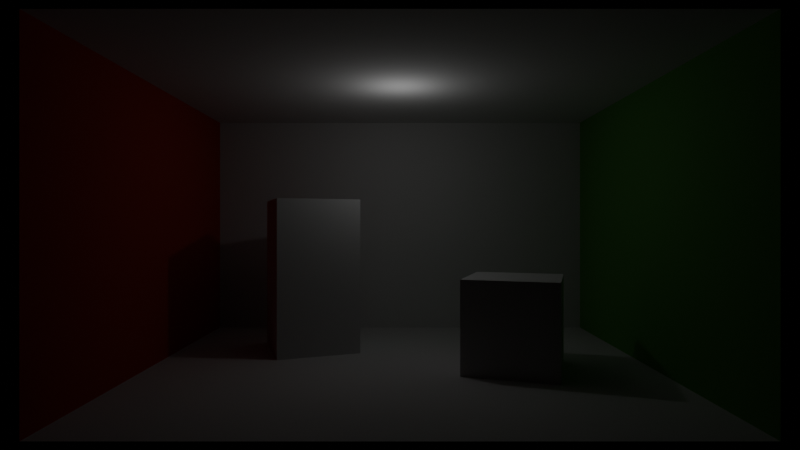 # Source: cornell.blend  (saved by Blender 5.2.44; exported with 4.5.12 LTS)
import bpy
from mathutils import Matrix  # noqa: F401  (used for matrix-valued properties, if any)

bpy.ops.wm.read_factory_settings(use_empty=True)
scene = bpy.context.scene
scene.name = 'Scene'

# ---- materials (node trees are filled in below, after node groups)
mat_mat_floor = bpy.data.materials.new('Mat_Floor')
mat_mat_ceiling = bpy.data.materials.new('Mat_Ceiling')
mat_mat_backwall = bpy.data.materials.new('Mat_BackWall')
mat_mat_leftwall = bpy.data.materials.new('Mat_LeftWall')
mat_mat_rightwall = bpy.data.materials.new('Mat_RightWall')
mat_mat_tallblock = bpy.data.materials.new('Mat_TallBlock')
mat_mat_shortblock = bpy.data.materials.new('Mat_ShortBlock')

# ---- material node trees
mat_mat_floor.use_nodes = True; mat_mat_floor.node_tree.nodes.clear()
_N = mat_mat_floor.node_tree.nodes; _L = mat_mat_floor.node_tree.links
n0 = _N.new('ShaderNodeBsdfPrincipled'); n0.name = 'Principled BSDF'; n0.location = (-200, 100)
n0.distribution = 'GGX'
n0.inputs[0].default_value = (0.75, 0.75, 0.75, 1.0)
n0.inputs[2].default_value = 1.0
n0.inputs[10].default_value = 0.005
n1 = _N.new('ShaderNodeOutputMaterial'); n1.name = 'Material Output'; n1.location = (200, 100)
_L.new(n0.outputs[0], n1.inputs[0])
n1.is_active_output = True
mat_mat_ceiling.use_nodes = True; mat_mat_ceiling.node_tree.nodes.clear()
_N = mat_mat_ceiling.node_tree.nodes; _L = mat_mat_ceiling.node_tree.links
n0 = _N.new('ShaderNodeBsdfPrincipled'); n0.name = 'Principled BSDF'; n0.location = (-200, 100)
n0.distribution = 'GGX'
n0.inputs[0].default_value = (0.75, 0.75, 0.75, 1.0)
n0.inputs[2].default_value = 1.0
n0.inputs[10].default_value = 0.005
n1 = _N.new('ShaderNodeOutputMaterial'); n1.name = 'Material Output'; n1.location = (200, 100)
_L.new(n0.outputs[0], n1.inputs[0])
n1.is_active_output = True
mat_mat_backwall.use_nodes = True; mat_mat_backwall.node_tree.nodes.clear()
_N = mat_mat_backwall.node_tree.nodes; _L = mat_mat_backwall.node_tree.links
n0 = _N.new('ShaderNodeBsdfPrincipled'); n0.name = 'Principled BSDF'; n0.location = (-200, 100)
n0.distribution = 'GGX'
n0.inputs[0].default_value = (0.75, 0.75, 0.75, 1.0)
n0.inputs[2].default_value = 1.0
n0.inputs[10].default_value = 0.005
n1 = _N.new('ShaderNodeOutputMaterial'); n1.name = 'Material Output'; n1.location = (200, 100)
_L.new(n0.outputs[0], n1.inputs[0])
n1.is_active_output = True
mat_mat_leftwall.use_nodes = True; mat_mat_leftwall.node_tree.nodes.clear()
_N = mat_mat_leftwall.node_tree.nodes; _L = mat_mat_leftwall.node_tree.links
n0 = _N.new('ShaderNodeBsdfPrincipled'); n0.name = 'Principled BSDF'; n0.location = (-200, 100)
n0.distribution = 'GGX'
n0.inputs[0].default_value = (0.63, 0.065, 0.05, 1.0)
n0.inputs[2].default_value = 1.0
n0.inputs[10].default_value = 0.005
n1 = _N.new('ShaderNodeOutputMaterial'); n1.name = 'Material Output'; n1.location = (200, 100)
_L.new(n0.outputs[0], n1.inputs[0])
n1.is_active_output = True
mat_mat_rightwall.use_nodes = True; mat_mat_rightwall.node_tree.nodes.clear()
_N = mat_mat_rightwall.node_tree.nodes; _L = mat_mat_rightwall.node_tree.links
n0 = _N.new('ShaderNodeBsdfPrincipled'); n0.name = 'Principled BSDF'; n0.location = (-200, 100)
n0.distribution = 'GGX'
n0.inputs[0].default_value = (0.14, 0.45, 0.091, 1.0)
n0.inputs[2].default_value = 1.0
n0.inputs[10].default_value = 0.005
n1 = _N.new('ShaderNodeOutputMaterial'); n1.name = 'Material Output'; n1.location = (200, 100)
_L.new(n0.outputs[0], n1.inputs[0])
n1.is_active_output = True
mat_mat_tallblock.use_nodes = True; mat_mat_tallblock.node_tree.nodes.clear()
_N = mat_mat_tallblock.node_tree.nodes; _L = mat_mat_tallblock.node_tree.links
n0 = _N.new('ShaderNodeBsdfPrincipled'); n0.name = 'Principled BSDF'; n0.location = (-200, 100)
n0.distribution = 'GGX'
n0.inputs[0].default_value = (0.75, 0.75, 0.75, 1.0)
n0.inputs[2].default_value = 1.0
n0.inputs[10].default_value = 0.005
n1 = _N.new('ShaderNodeOutputMaterial'); n1.name = 'Material Output'; n1.location = (200, 100)
_L.new(n0.outputs[0], n1.inputs[0])
n1.is_active_output = True
mat_mat_shortblock.use_nodes = True; mat_mat_shortblock.node_tree.nodes.clear()
_N = mat_mat_shortblock.node_tree.nodes; _L = mat_mat_shortblock.node_tree.links
n0 = _N.new('ShaderNodeBsdfPrincipled'); n0.name = 'Principled BSDF'; n0.location = (-200, 100)
n0.distribution = 'GGX'
n0.inputs[0].default_value = (0.75, 0.75, 0.75, 1.0)
n0.inputs[2].default_value = 1.0
n0.inputs[10].default_value = 0.005
n1 = _N.new('ShaderNodeOutputMaterial'); n1.name = 'Material Output'; n1.location = (200, 100)
_L.new(n0.outputs[0], n1.inputs[0])
n1.is_active_output = True

# ---- world
world_calibworld = bpy.data.worlds.new('CalibWorld'); scene.world = world_calibworld
world_calibworld.use_nodes = True; world_calibworld.node_tree.nodes.clear()
_N = world_calibworld.node_tree.nodes; _L = world_calibworld.node_tree.links
n0 = _N.new('ShaderNodeBackground'); n0.name = 'Background'; n0.location = (-200, 100)
n0.inputs[0].default_value = (0.0, 0.0, 0.0, 1.0)
n0.inputs[1].default_value = 0.0
n1 = _N.new('ShaderNodeOutputWorld'); n1.name = 'World Output'; n1.location = (200, 100)
_L.new(n0.outputs[0], n1.inputs[0])
n1.is_active_output = True

# ---- cameras
cam_calibcam = bpy.data.cameras.new('CalibCam')
cam_calibcam.sensor_fit = 'VERTICAL'
cam_calibcam.clip_start = 0.02
cam_calibcam.clip_end = 100.0
cam_calibcam.lens = 28.97

# ---- lights
light_bulb = bpy.data.lights.new('Bulb', 'POINT')
light_bulb.use_soft_falloff = False
light_bulb.energy = 2.343
light_bulb.shadow_soft_size = 0.03

# ---- meshes
me_floor = bpy.data.meshes.new('Floor')
me_floor.from_pydata([(-2.2, 0.0, 0.0), (2.2, 0.0, 0.0), (2.2, 3.5, 0.0), (-2.2, 3.5, 0.0)], [], [(0, 1, 2, 3)])
me_floor.materials.append(mat_mat_floor)
me_floor.update()
me_ceiling = bpy.data.meshes.new('Ceiling')
me_ceiling.from_pydata([(-2.2, 0.0, 2.5), (-2.2, 3.5, 2.5), (2.2, 3.5, 2.5), (2.2, 0.0, 2.5)], [], [(0, 1, 2, 3)])
me_ceiling.materials.append(mat_mat_ceiling)
me_ceiling.update()
me_backwall = bpy.data.meshes.new('BackWall')
me_backwall.from_pydata([(-2.2, 3.5, 0.0), (2.2, 3.5, 0.0), (2.2, 3.5, 2.5), (-2.2, 3.5, 2.5)], [], [(0, 1, 2, 3)])
me_backwall.materials.append(mat_mat_backwall)
me_backwall.update()
me_leftwall = bpy.data.meshes.new('LeftWall')
me_leftwall.from_pydata([(-2.2, 0.0, 0.0), (-2.2, 3.5, 0.0), (-2.2, 3.5, 2.5), (-2.2, 0.0, 2.5)], [], [(0, 1, 2, 3)])
me_leftwall.materials.append(mat_mat_leftwall)
me_leftwall.update()
me_rightwall = bpy.data.meshes.new('RightWall')
me_rightwall.from_pydata([(2.2, 0.0, 0.0), (2.2, 0.0, 2.5), (2.2, 3.5, 2.5), (2.2, 3.5, 0.0)], [], [(0, 1, 2, 3)])
me_rightwall.materials.append(mat_mat_rightwall)
me_rightwall.update()
me_cube = bpy.data.meshes.new('Cube')
me_cube.from_pydata([(-0.4, -0.4, -0.75), (-0.4, -0.4, 0.75), (-0.4, 0.4, -0.75), (-0.4, 0.4, 0.75), (0.4, -0.4, -0.75), (0.4, -0.4, 0.75), (0.4, 0.4, -0.75), (0.4, 0.4, 0.75)], [], [(0, 1, 3, 2), (2, 3, 7, 6), (6, 7, 5, 4), (4, 5, 1, 0), (2, 6, 4, 0), (7, 3, 1, 5)])
_uv = me_cube.uv_layers.new(name='UVMap')
_uv.uv.foreach_set('vector', [0.375, 0.0, 0.625, 0.0, 0.625, 0.25, 0.375, 0.25, 0.375, 0.25, 0.625, 0.25, 0.625, 0.5, 0.375, 0.5, 0.375, 0.5, 0.625, 0.5, 0.625, 0.75, 0.375, 0.75, 0.375, 0.75, 0.625, 0.75, 0.625, 1.0, 0.375, 1.0, 0.125, 0.5, 0.375, 0.5, 0.375, 0.75, 0.125, 0.75, 0.625, 0.5, 0.875, 0.5, 0.875, 0.75, 0.625, 0.75])
me_cube.materials.append(mat_mat_tallblock)
me_cube.update()
me_cube_001 = bpy.data.meshes.new('Cube.001')
me_cube_001.from_pydata([(-0.4, -0.4, -0.4), (-0.4, -0.4, 0.4), (-0.4, 0.4, -0.4), (-0.4, 0.4, 0.4), (0.4, -0.4, -0.4), (0.4, -0.4, 0.4), (0.4, 0.4, -0.4), (0.4, 0.4, 0.4)], [], [(0, 1, 3, 2), (2, 3, 7, 6), (6, 7, 5, 4), (4, 5, 1, 0), (2, 6, 4, 0), (7, 3, 1, 5)])
_uv = me_cube_001.uv_layers.new(name='UVMap')
_uv.uv.foreach_set('vector', [0.375, 0.0, 0.625, 0.0, 0.625, 0.25, 0.375, 0.25, 0.375, 0.25, 0.625, 0.25, 0.625, 0.5, 0.375, 0.5, 0.375, 0.5, 0.625, 0.5, 0.625, 0.75, 0.375, 0.75, 0.375, 0.75, 0.625, 0.75, 0.625, 1.0, 0.375, 1.0, 0.125, 0.5, 0.375, 0.5, 0.375, 0.75, 0.125, 0.75, 0.625, 0.5, 0.875, 0.5, 0.875, 0.75, 0.625, 0.75])
me_cube_001.materials.append(mat_mat_shortblock)
me_cube_001.update()

# ---- objects
ob_floor = bpy.data.objects.new('Floor', me_floor)
ob_ceiling = bpy.data.objects.new('Ceiling', me_ceiling)
ob_backwall = bpy.data.objects.new('BackWall', me_backwall)
ob_leftwall = bpy.data.objects.new('LeftWall', me_leftwall)
ob_rightwall = bpy.data.objects.new('RightWall', me_rightwall)
ob_tallblock = bpy.data.objects.new('TallBlock', me_cube)
ob_shortblock = bpy.data.objects.new('ShortBlock', me_cube_001)
ob_bulb = bpy.data.objects.new('Bulb', light_bulb)
ob_calibcam = bpy.data.objects.new('CalibCam', cam_calibcam)

# ---- transforms, parenting, visibility, modifiers, constraints
ob_floor.location = (0.0, 0.0, 0.0)
ob_floor.pass_index = 1
ob_ceiling.location = (0.0, 0.0, 0.0)
ob_ceiling.pass_index = 2
ob_backwall.location = (0.0, 0.0, 0.0)
ob_backwall.pass_index = 3
ob_leftwall.location = (0.0, 0.0, 0.0)
ob_leftwall.pass_index = 4
ob_rightwall.location = (0.0, 0.0, 0.0)
ob_rightwall.pass_index = 5
ob_tallblock.location = (-0.9, 2.4, 0.75)
ob_tallblock.rotation_euler = (0.0, 0.0, 0.3491)
ob_tallblock.pass_index = 6
ob_shortblock.location = (1.0, 1.6, 0.4)
ob_shortblock.rotation_euler = (0.0, 0.0, -0.3142)
ob_shortblock.pass_index = 7
ob_bulb.location = (0.0, 1.75, 2.1)
ob_calibcam.location = (0.0, -3.138, 1.25)
ob_calibcam.rotation_euler = (1.571, 0.0, 0.0)

# ---- collection membership
scene.collection.objects.link(ob_floor)
scene.collection.objects.link(ob_ceiling)
scene.collection.objects.link(ob_backwall)
scene.collection.objects.link(ob_leftwall)
scene.collection.objects.link(ob_rightwall)
scene.collection.objects.link(ob_tallblock)
scene.collection.objects.link(ob_shortblock)
scene.collection.objects.link(ob_bulb)
scene.collection.objects.link(ob_calibcam)

# ---- scene / render settings (as saved in the file)
scene.camera = ob_calibcam
scene.frame_start = 1; scene.frame_end = 250; scene.frame_set(1)
scene.render.engine = 'CYCLES'
scene.render.resolution_x = 1280
scene.render.resolution_y = 720
scene.render.bake_bias = 0.0
scene.render.bake_samples = 0
scene.render.compositor_device = 'GPU'
scene.eevee.use_volume_custom_range = False
scene.eevee.fast_gi_thickness_near = 0.1
scene.eevee.fast_gi_thickness_far = 0.0
scene.eevee.ray_tracing_options.screen_trace_thickness = 0.1
bpy.context.view_layer.update()

